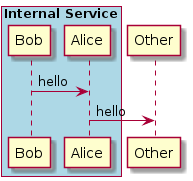

The diagram above was rendered by PlantUML. Its source (embedded in the PNG):
@startuml

box "Internal Service" #LightBlue
participant Bob
participant Alice
end box
participant Other

Bob -> Alice : hello
Alice -> Other : hello

@enduml